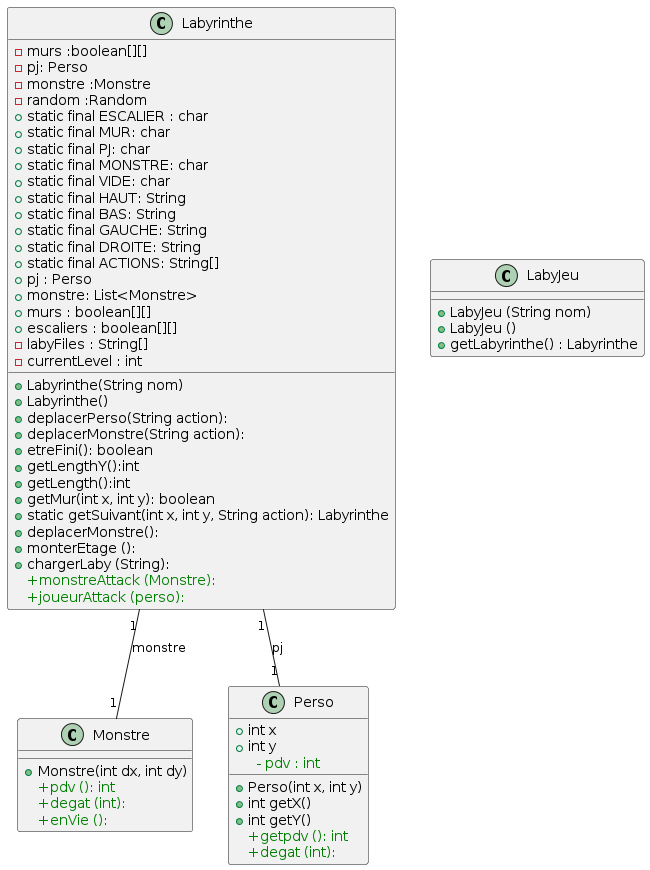

The diagram above was rendered by PlantUML. Its source (embedded in the PNG):
@startuml
class Labyrinthe {

-murs :boolean[][] 
-pj: Perso 
-monstre :Monstre 
-random :Random
+static final ESCALIER : char
+ static final MUR: char 
+ static final PJ: char 
+ static final MONSTRE: char 
+ static final VIDE: char 
+ static final HAUT: String 
+ static final BAS: String 
+ static final GAUCHE: String 
+ static final DROITE: String 
+ static final ACTIONS: String[]
+pj : Perso
+monstre: List<Monstre>
+murs : boolean[][]
+escaliers : boolean[][]
- labyFiles : String[]
-currentLevel : int
 
+ Labyrinthe(String nom)
+ Labyrinthe()
+ deplacerPerso(String action):
+ deplacerMonstre(String action):
+ etreFini(): boolean 
+ getLengthY():int 
+ getLength():int 
+ getMur(int x, int y): boolean 
+ static getSuivant(int x, int y, String action): Labyrinthe 
+ deplacerMonstre():
+ monterEtage ():
+ chargerLaby (String):
<color:Green>+monstreAttack (Monstre):</color>
<color:Green>+joueurAttack (perso):</color>
}

class Monstre {
  + Monstre(int dx, int dy)
<color:Green>+pdv (): int</color>
<color:Green>+degat (int):</color>
<color:Green>+enVie ():</color>
}

class Perso {
  + int x
  + int y
<color:Green>  - pdv : int</color>
  + Perso(int x, int y)
  + int getX()
  + int getY()
<color:Green>+getpdv (): int</color>
<color:Green>+degat (int):</color>
}

class LabyJeu {
+ LabyJeu (String nom)
+ LabyJeu ()
+ getLabyrinthe() : Labyrinthe 
}

Labyrinthe "1" -- "1" Monstre : monstre
Labyrinthe "1" -- "1" Perso : pj
@enduml